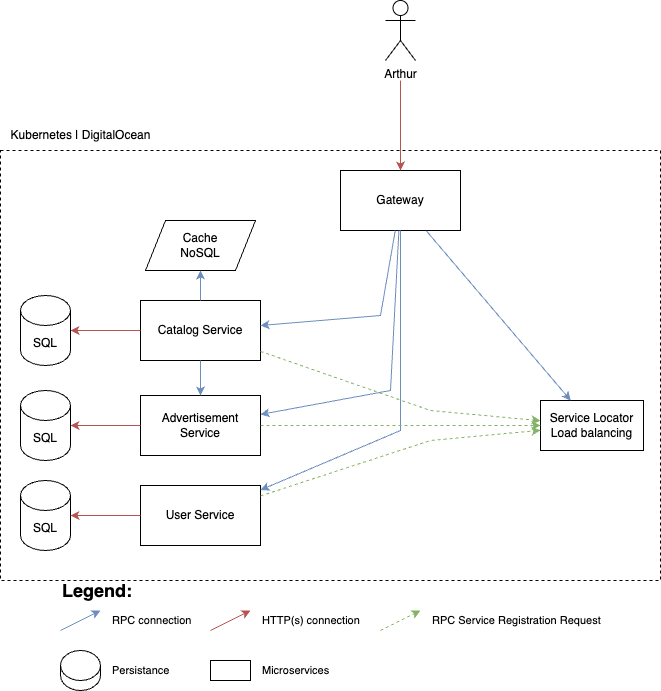

The diagram above was exported from draw.io. Its source (the exported page's mxGraphModel, read from the mxfile embedded in the PNG):
<mxGraphModel dx="1631" dy="924" grid="1" gridSize="10" guides="1" tooltips="1" connect="1" arrows="1" fold="1" page="1" pageScale="1" pageWidth="850" pageHeight="1100" math="0" shadow="0">
  <root>
    <mxCell id="0" />
    <mxCell id="1" parent="0" />
    <mxCell id="WkidCbOibj5n0ZhdcCRg-20" value="" style="rounded=0;whiteSpace=wrap;html=1;fillColor=none;dashed=1;" parent="1" vertex="1">
      <mxGeometry x="-60" y="240" width="660" height="430" as="geometry" />
    </mxCell>
    <mxCell id="WkidCbOibj5n0ZhdcCRg-1" value="Gateway" style="rounded=0;whiteSpace=wrap;html=1;" parent="1" vertex="1">
      <mxGeometry x="280" y="260" width="120" height="60" as="geometry" />
    </mxCell>
    <mxCell id="WkidCbOibj5n0ZhdcCRg-2" value="User Service" style="rounded=0;whiteSpace=wrap;html=1;" parent="1" vertex="1">
      <mxGeometry x="80" y="575" width="120" height="60" as="geometry" />
    </mxCell>
    <mxCell id="WkidCbOibj5n0ZhdcCRg-3" value="" style="endArrow=classic;html=1;rounded=0;fillColor=#dae8fc;strokeColor=#6c8ebf;" parent="1" source="WkidCbOibj5n0ZhdcCRg-1" target="WkidCbOibj5n0ZhdcCRg-2" edge="1">
      <mxGeometry width="50" height="50" relative="1" as="geometry">
        <mxPoint x="420" y="380" as="sourcePoint" />
        <mxPoint x="470" y="330" as="targetPoint" />
        <Array as="points">
          <mxPoint x="340" y="520" />
        </Array>
      </mxGeometry>
    </mxCell>
    <mxCell id="WkidCbOibj5n0ZhdcCRg-5" value="Catalog Service" style="rounded=0;whiteSpace=wrap;html=1;" parent="1" vertex="1">
      <mxGeometry x="80" y="390" width="120" height="60" as="geometry" />
    </mxCell>
    <mxCell id="WkidCbOibj5n0ZhdcCRg-6" value="" style="endArrow=classic;html=1;rounded=0;fillColor=#dae8fc;strokeColor=#6c8ebf;" parent="1" source="WkidCbOibj5n0ZhdcCRg-1" target="WkidCbOibj5n0ZhdcCRg-5" edge="1">
      <mxGeometry width="50" height="50" relative="1" as="geometry">
        <mxPoint x="420" y="240" as="sourcePoint" />
        <mxPoint x="470" y="190" as="targetPoint" />
        <Array as="points">
          <mxPoint x="320" y="405" />
        </Array>
      </mxGeometry>
    </mxCell>
    <mxCell id="WkidCbOibj5n0ZhdcCRg-8" value="SQL" style="shape=cylinder3;whiteSpace=wrap;html=1;boundedLbl=1;backgroundOutline=1;size=15;" parent="1" vertex="1">
      <mxGeometry x="-40" y="570" width="50" height="70" as="geometry" />
    </mxCell>
    <mxCell id="WkidCbOibj5n0ZhdcCRg-9" value="" style="endArrow=classic;html=1;rounded=0;fillColor=#f8cecc;strokeColor=#b85450;" parent="1" source="WkidCbOibj5n0ZhdcCRg-2" target="WkidCbOibj5n0ZhdcCRg-8" edge="1">
      <mxGeometry width="50" height="50" relative="1" as="geometry">
        <mxPoint x="490" y="305" as="sourcePoint" />
        <mxPoint x="540" y="255" as="targetPoint" />
      </mxGeometry>
    </mxCell>
    <mxCell id="WkidCbOibj5n0ZhdcCRg-10" value="" style="endArrow=classic;html=1;rounded=0;fillColor=#f8cecc;strokeColor=#b85450;" parent="1" source="WkidCbOibj5n0ZhdcCRg-5" target="WkidCbOibj5n0ZhdcCRg-11" edge="1">
      <mxGeometry width="50" height="50" relative="1" as="geometry">
        <mxPoint x="400" y="435" as="sourcePoint" />
        <mxPoint x="450" y="385" as="targetPoint" />
      </mxGeometry>
    </mxCell>
    <mxCell id="WkidCbOibj5n0ZhdcCRg-11" value="SQL" style="shape=cylinder3;whiteSpace=wrap;html=1;boundedLbl=1;backgroundOutline=1;size=15;" parent="1" vertex="1">
      <mxGeometry x="-40" y="385" width="50" height="70" as="geometry" />
    </mxCell>
    <mxCell id="WkidCbOibj5n0ZhdcCRg-13" value="Cache&lt;br&gt;NoSQL" style="shape=parallelogram;perimeter=parallelogramPerimeter;whiteSpace=wrap;html=1;fixedSize=1;" parent="1" vertex="1">
      <mxGeometry x="85" y="310" width="110" height="50" as="geometry" />
    </mxCell>
    <mxCell id="WkidCbOibj5n0ZhdcCRg-14" value="" style="endArrow=classic;html=1;rounded=0;fillColor=#dae8fc;strokeColor=#6c8ebf;" parent="1" source="WkidCbOibj5n0ZhdcCRg-5" target="WkidCbOibj5n0ZhdcCRg-13" edge="1">
      <mxGeometry width="50" height="50" relative="1" as="geometry">
        <mxPoint x="400" y="525" as="sourcePoint" />
        <mxPoint x="450" y="475" as="targetPoint" />
      </mxGeometry>
    </mxCell>
    <mxCell id="WkidCbOibj5n0ZhdcCRg-15" value="Service Locator&lt;br&gt;Load balancing" style="rounded=0;whiteSpace=wrap;html=1;" parent="1" vertex="1">
      <mxGeometry x="480" y="490" width="103" height="50" as="geometry" />
    </mxCell>
    <mxCell id="WkidCbOibj5n0ZhdcCRg-16" value="" style="endArrow=classic;html=1;rounded=0;fillColor=#dae8fc;strokeColor=#6c8ebf;" parent="1" source="WkidCbOibj5n0ZhdcCRg-1" target="WkidCbOibj5n0ZhdcCRg-15" edge="1">
      <mxGeometry width="50" height="50" relative="1" as="geometry">
        <mxPoint x="440" y="300" as="sourcePoint" />
        <mxPoint x="490" y="250" as="targetPoint" />
      </mxGeometry>
    </mxCell>
    <mxCell id="WkidCbOibj5n0ZhdcCRg-17" value="" style="endArrow=classic;html=1;rounded=0;dashed=1;fillColor=#d5e8d4;strokeColor=#82b366;" parent="1" source="WkidCbOibj5n0ZhdcCRg-5" target="WkidCbOibj5n0ZhdcCRg-15" edge="1">
      <mxGeometry width="50" height="50" relative="1" as="geometry">
        <mxPoint x="440" y="350" as="sourcePoint" />
        <mxPoint x="348" y="317.0110701107011" as="targetPoint" />
        <Array as="points">
          <mxPoint x="370" y="500" />
        </Array>
      </mxGeometry>
    </mxCell>
    <mxCell id="WkidCbOibj5n0ZhdcCRg-19" value="" style="endArrow=classic;html=1;rounded=0;dashed=1;fillColor=#d5e8d4;strokeColor=#82b366;" parent="1" source="WkidCbOibj5n0ZhdcCRg-2" target="WkidCbOibj5n0ZhdcCRg-15" edge="1">
      <mxGeometry width="50" height="50" relative="1" as="geometry">
        <mxPoint x="470" y="360" as="sourcePoint" />
        <mxPoint x="520" y="310" as="targetPoint" />
        <Array as="points">
          <mxPoint x="370" y="530" />
        </Array>
      </mxGeometry>
    </mxCell>
    <mxCell id="WkidCbOibj5n0ZhdcCRg-21" value="Kubernetes | DigitalOcean" style="text;html=1;align=center;verticalAlign=middle;resizable=0;points=[];autosize=1;strokeColor=none;fillColor=none;" parent="1" vertex="1">
      <mxGeometry x="-60" y="210" width="160" height="30" as="geometry" />
    </mxCell>
    <mxCell id="WkidCbOibj5n0ZhdcCRg-24" value="" style="endArrow=classic;html=1;rounded=0;fillColor=#f8cecc;strokeColor=#b85450;" parent="1" target="WkidCbOibj5n0ZhdcCRg-1" edge="1">
      <mxGeometry width="50" height="50" relative="1" as="geometry">
        <mxPoint x="340" y="170" as="sourcePoint" />
        <mxPoint x="520" y="70" as="targetPoint" />
      </mxGeometry>
    </mxCell>
    <mxCell id="WkidCbOibj5n0ZhdcCRg-26" value="Arthur" style="shape=umlActor;verticalLabelPosition=bottom;verticalAlign=top;html=1;outlineConnect=0;" parent="1" vertex="1">
      <mxGeometry x="325" y="90" width="30" height="60" as="geometry" />
    </mxCell>
    <mxCell id="WkidCbOibj5n0ZhdcCRg-27" value="Legend:" style="text;strokeColor=none;fillColor=none;align=left;verticalAlign=middle;rounded=0;dashed=1;html=1;fontSize=18;fontStyle=1" parent="1" vertex="1">
      <mxGeometry y="670" width="40" height="20" as="geometry" />
    </mxCell>
    <mxCell id="WkidCbOibj5n0ZhdcCRg-28" value="" style="endArrow=classic;html=1;fillColor=#f8cecc;strokeColor=#b85450;fontSize=11;" parent="1" edge="1">
      <mxGeometry width="50" height="50" relative="1" as="geometry">
        <mxPoint x="150" y="720" as="sourcePoint" />
        <mxPoint x="190" y="700" as="targetPoint" />
      </mxGeometry>
    </mxCell>
    <mxCell id="WkidCbOibj5n0ZhdcCRg-29" value="" style="endArrow=classic;html=1;fillColor=#dae8fc;strokeColor=#6c8ebf;fontSize=11;" parent="1" edge="1">
      <mxGeometry width="50" height="50" relative="1" as="geometry">
        <mxPoint y="720" as="sourcePoint" />
        <mxPoint x="40" y="700" as="targetPoint" />
      </mxGeometry>
    </mxCell>
    <mxCell id="WkidCbOibj5n0ZhdcCRg-30" value="" style="rounded=0;whiteSpace=wrap;html=1;fontSize=11;" parent="1" vertex="1">
      <mxGeometry x="150" y="750" width="40" height="20" as="geometry" />
    </mxCell>
    <mxCell id="WkidCbOibj5n0ZhdcCRg-31" value="Microservices" style="text;html=1;strokeColor=none;fillColor=none;align=left;verticalAlign=middle;rounded=0;dashed=1;fontSize=11;" parent="1" vertex="1">
      <mxGeometry x="200" y="750" width="40" height="20" as="geometry" />
    </mxCell>
    <mxCell id="WkidCbOibj5n0ZhdcCRg-32" value="HTTP(s) connection" style="text;html=1;strokeColor=none;fillColor=none;align=left;verticalAlign=middle;rounded=0;dashed=1;fontSize=11;" parent="1" vertex="1">
      <mxGeometry x="200" y="700" width="40" height="20" as="geometry" />
    </mxCell>
    <mxCell id="WkidCbOibj5n0ZhdcCRg-33" value="RPC connection" style="text;html=1;strokeColor=none;fillColor=none;align=left;verticalAlign=middle;rounded=0;dashed=1;fontSize=11;" parent="1" vertex="1">
      <mxGeometry x="50" y="700" width="40" height="20" as="geometry" />
    </mxCell>
    <mxCell id="WkidCbOibj5n0ZhdcCRg-34" value="" style="shape=cylinder3;whiteSpace=wrap;html=1;boundedLbl=1;backgroundOutline=1;size=15;fontSize=11;" parent="1" vertex="1">
      <mxGeometry y="740" width="40" height="40" as="geometry" />
    </mxCell>
    <mxCell id="WkidCbOibj5n0ZhdcCRg-35" value="Persistance" style="text;html=1;align=left;verticalAlign=middle;resizable=0;points=[];autosize=1;strokeColor=none;fillColor=none;fontSize=11;" parent="1" vertex="1">
      <mxGeometry x="50" y="745" width="80" height="30" as="geometry" />
    </mxCell>
    <mxCell id="WkidCbOibj5n0ZhdcCRg-36" value="" style="endArrow=classic;html=1;fillColor=#d5e8d4;strokeColor=#82b366;dashed=1;fontSize=11;" parent="1" edge="1">
      <mxGeometry width="50" height="50" relative="1" as="geometry">
        <mxPoint x="320" y="720" as="sourcePoint" />
        <mxPoint x="360" y="700" as="targetPoint" />
      </mxGeometry>
    </mxCell>
    <mxCell id="WkidCbOibj5n0ZhdcCRg-37" value="RPC Service Registration Request" style="text;html=1;strokeColor=none;fillColor=none;align=left;verticalAlign=middle;rounded=0;dashed=1;fontSize=11;" parent="1" vertex="1">
      <mxGeometry x="370" y="700" width="40" height="20" as="geometry" />
    </mxCell>
    <mxCell id="G8-EC3kFgCOPYu7aehOj-2" value="Advertisement Service" style="rounded=0;whiteSpace=wrap;html=1;" parent="1" vertex="1">
      <mxGeometry x="80" y="485" width="120" height="60" as="geometry" />
    </mxCell>
    <mxCell id="G8-EC3kFgCOPYu7aehOj-3" value="" style="endArrow=classic;html=1;rounded=0;fillColor=#f8cecc;strokeColor=#b85450;" parent="1" source="G8-EC3kFgCOPYu7aehOj-2" target="G8-EC3kFgCOPYu7aehOj-4" edge="1">
      <mxGeometry width="50" height="50" relative="1" as="geometry">
        <mxPoint x="30.000000000000085" y="455" as="sourcePoint" />
        <mxPoint x="205.6" y="375" as="targetPoint" />
      </mxGeometry>
    </mxCell>
    <mxCell id="G8-EC3kFgCOPYu7aehOj-4" value="SQL" style="shape=cylinder3;whiteSpace=wrap;html=1;boundedLbl=1;backgroundOutline=1;size=15;" parent="1" vertex="1">
      <mxGeometry x="-40.00000000000001" y="480" width="50" height="70" as="geometry" />
    </mxCell>
    <mxCell id="G8-EC3kFgCOPYu7aehOj-5" value="" style="endArrow=classic;html=1;rounded=0;fillColor=#dae8fc;strokeColor=#6c8ebf;" parent="1" source="WkidCbOibj5n0ZhdcCRg-5" target="G8-EC3kFgCOPYu7aehOj-2" edge="1">
      <mxGeometry width="50" height="50" relative="1" as="geometry">
        <mxPoint x="331.5384615384619" y="345" as="sourcePoint" />
        <mxPoint x="288.46153846153857" y="415" as="targetPoint" />
      </mxGeometry>
    </mxCell>
    <mxCell id="G8-EC3kFgCOPYu7aehOj-6" value="" style="endArrow=classic;html=1;rounded=0;fillColor=#dae8fc;strokeColor=#6c8ebf;" parent="1" source="WkidCbOibj5n0ZhdcCRg-1" target="G8-EC3kFgCOPYu7aehOj-2" edge="1">
      <mxGeometry width="50" height="50" relative="1" as="geometry">
        <mxPoint x="331.5384615384619" y="240" as="sourcePoint" />
        <mxPoint x="288.46153846153857" y="310" as="targetPoint" />
        <Array as="points">
          <mxPoint x="330" y="480" />
        </Array>
      </mxGeometry>
    </mxCell>
    <mxCell id="G8-EC3kFgCOPYu7aehOj-7" value="" style="endArrow=classic;html=1;rounded=0;dashed=1;fillColor=#d5e8d4;strokeColor=#82b366;" parent="1" source="G8-EC3kFgCOPYu7aehOj-2" target="WkidCbOibj5n0ZhdcCRg-15" edge="1">
      <mxGeometry width="50" height="50" relative="1" as="geometry">
        <mxPoint x="210" y="430.29548088064894" as="sourcePoint" />
        <mxPoint x="530" y="511.87137891077646" as="targetPoint" />
      </mxGeometry>
    </mxCell>
  </root>
</mxGraphModel>